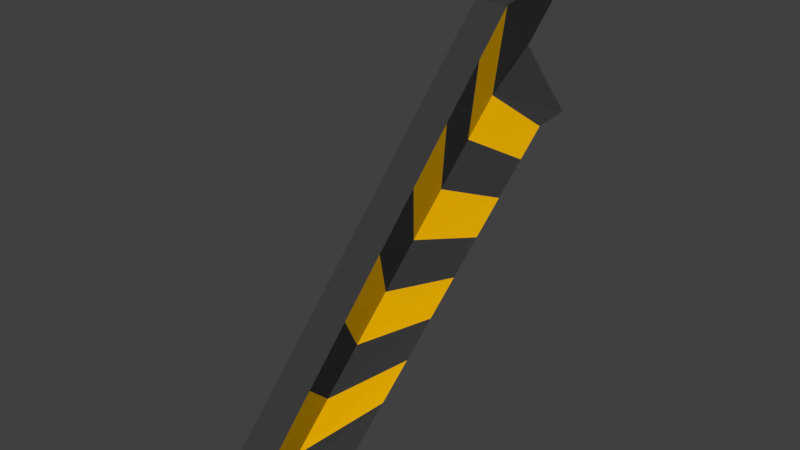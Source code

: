 # Source: road_fence_chunk_ascending.blend  (saved by Blender 2.78.0; exported with 4.5.12 LTS)
import bpy
from mathutils import Matrix  # noqa: F401  (used for matrix-valued properties, if any)

bpy.ops.wm.read_factory_settings(use_empty=True)
scene = bpy.context.scene
scene.name = 'Scene'

# ---- collections
col_collection_1 = bpy.data.collections.new('Collection 1'); scene.collection.children.link(col_collection_1)

# ---- materials (node trees are filled in below, after node groups)
mat_material = bpy.data.materials.new('Material')
mat_material.alpha_threshold = 0.0
mat_material.use_transparent_shadow = False
mat_material.roughness = 0.5
mat_material.line_color = (0.0, 0.0, 0.0, 1.0)
mat_black = bpy.data.materials.new('black')
mat_black.alpha_threshold = 0.0
mat_black.use_transparent_shadow = False
mat_black.diffuse_color = (0.04445, 0.04445, 0.04445, 1.0)
mat_black.roughness = 0.5
mat_material_001 = bpy.data.materials.new('Material.001')
mat_material_001.alpha_threshold = 0.0
mat_material_001.use_transparent_shadow = False
mat_material_001.diffuse_color = (0.8971, 0.4696, 0.0, 1.0)
mat_material_001.roughness = 0.5

# ---- material node trees

# ---- world
world_world = bpy.data.worlds.new('World'); scene.world = world_world
world_world.color = (0.05088, 0.05088, 0.05088)
world_world.use_sun_shadow = False
world_world.sun_shadow_jitter_overblur = 0.0
world_world.cycles.sampling_method = 'MANUAL'

# ---- meshes
me_cube_008 = bpy.data.meshes.new('Cube.008')
me_cube_008.from_pydata([(0.1688, 1.718, 0.4727), (-0.1126, 1.718, 0.4727), (0.1688, 1.718, 1.69), (-0.1126, 1.718, 1.69), (0.01602, 1.39, 1.081), (-0.1126, 1.39, 1.081), (0.1688, 1.384, 0.4464), (-0.1126, 1.384, 0.4464), (0.01602, 0.9312, 0.8004), (0.1688, 0.8527, 1.542), (-0.1126, 1.137, 0.9636), (-0.1126, 0.8527, 1.542), (0.1688, -0.8653, -1.423), (-0.1126, -0.8653, -1.423), (0.01602, -1.438, -1.42), (0.1688, -2.083, -1.424), (-0.1126, -1.438, -1.42), (-0.1126, -2.083, -1.424), (0.1688, 1.137, 0.2412), (0.1688, 0.8558, 0.007492), (0.1688, 0.5747, -0.2262), (0.1688, 0.2935, -0.4599), (0.1688, 0.01241, -0.6936), (0.1688, -0.2687, -0.9273), (0.1688, -0.5499, -1.161), (-0.1126, -0.5499, -1.161), (-0.1126, -0.2687, -0.9273), (-0.1126, 0.01241, -0.6936), (-0.1126, 0.2935, -0.4599), (-0.1126, 0.5747, -0.2262), (-0.1126, 0.8558, 0.007492), (-0.1126, 1.137, 0.2412), (-0.1126, -1.077, -1.086), (-0.1126, -0.7553, -0.7879), (-0.1126, -0.4333, -0.4899), (-0.1126, -0.1114, -0.1919), (-0.1126, 0.2105, 0.106), (-0.1126, 0.5324, 0.404), (-0.1126, 0.8544, 0.702), (-0.1126, 0.5305, 1.216), (-0.1126, 0.1636, 0.8455), (-0.1126, -0.2034, 0.4747), (-0.1126, -0.5703, 0.1039), (-0.1126, -0.9372, -0.2669), (-0.1126, -1.304, -0.6377), (-0.1126, -1.671, -1.008), (0.1688, -1.671, -1.008), (0.1688, -1.304, -0.6377), (0.1688, -0.9372, -0.2669), (0.1688, -0.5703, 0.1039), (0.1688, -0.2033, 0.4747), (0.1688, 0.1636, 0.8455), (0.1688, 0.5305, 1.216), (0.01602, -1.297, -1.256), (0.01602, -0.9753, -0.9583), (0.01602, -0.6534, -0.6603), (0.01602, -0.3315, -0.3623), (0.01602, -0.009536, -0.06433), (0.01602, 0.3124, 0.2336), (0.01602, 0.6343, 0.5316)], [], [(3, 5, 10, 11), (2, 3, 11, 9), (32, 25, 13, 16), (25, 24, 12, 13), (4, 2, 9, 8), (0, 4, 8, 6), (5, 1, 7, 10), (1, 0, 6, 7), (14, 15, 17, 16), (12, 14, 16, 13), (46, 45, 17, 15), (53, 46, 15, 14), (24, 53, 14, 12), (45, 32, 16, 17), (11, 10, 38, 39), (39, 38, 37, 40), (40, 37, 36, 41), (41, 36, 35, 42), (42, 35, 34, 43), (43, 34, 33, 44), (44, 33, 32, 45), (6, 8, 59, 18), (18, 59, 58, 19), (19, 58, 57, 20), (20, 57, 56, 21), (21, 56, 55, 22), (22, 55, 54, 23), (23, 54, 53, 24), (8, 9, 52, 59), (59, 52, 51, 58), (58, 51, 50, 57), (57, 50, 49, 56), (56, 49, 48, 55), (55, 48, 47, 54), (54, 47, 46, 53), (9, 11, 39, 52), (52, 39, 40, 51), (51, 40, 41, 50), (50, 41, 42, 49), (49, 42, 43, 48), (48, 43, 44, 47), (47, 44, 45, 46), (7, 6, 18, 31), (31, 18, 19, 30), (30, 19, 20, 29), (29, 20, 21, 28), (28, 21, 22, 27), (27, 22, 23, 26), (26, 23, 24, 25), (10, 7, 31, 38), (38, 31, 30, 37), (37, 30, 29, 36), (36, 29, 28, 35), (35, 28, 27, 34), (34, 27, 26, 33), (33, 26, 25, 32)])
me_cube_008.polygons.foreach_set('material_index', [1, 1, 1, 1, 1, 1, 1, 1, 1, 1, 1, 1, 1, 1, 1, 1, 1, 1, 1, 1, 1, 2, 1, 2, 1, 2, 1, 2, 2, 1, 2, 1, 2, 1, 2, 1, 1, 1, 1, 1, 1, 1, 1, 1, 1, 1, 1, 1, 1, 1, 1, 1, 1, 1, 1, 1])
me_cube_008.materials.append(mat_material)
me_cube_008.materials.append(mat_black)
me_cube_008.materials.append(mat_material_001)
me_cube_008.use_remesh_preserve_volume = False
me_cube_008.use_remesh_preserve_attributes = False
me_cube_008.use_mirror_vertex_groups = False
me_cube_008.update()

# ---- objects
ob_cube_003 = bpy.data.objects.new('Cube.003', me_cube_008)

# ---- transforms, parenting, visibility, modifiers, constraints
ob_cube_003.location = (0.0, 0.0, 0.0)
ob_cube_003.lock_rotations_4d = False
ob_cube_003.empty_display_type = 'ARROWS'
ob_cube_003.lineart.crease_threshold = 0.0

# ---- collection membership
col_collection_1.objects.link(ob_cube_003)

# ---- scene / render settings (as saved in the file)
scene.frame_start = 1; scene.frame_end = 250; scene.frame_set(1)
scene.render.engine = 'BLENDER_EEVEE_NEXT'
scene.render.resolution_percentage = 50
scene.render.dither_intensity = 0.0
scene.cycles.use_denoising = False
scene.cycles.samples = 128
scene.cycles.sampling_pattern = 'TABULATED_SOBOL'
scene.cycles.light_sampling_threshold = 0.0
scene.cycles.use_adaptive_sampling = False
scene.cycles.use_light_tree = False
scene.cycles.blur_glossy = 0.0
scene.cycles.sample_clamp_indirect = 0.0
scene.view_settings.view_transform = 'Standard'
bpy.context.view_layer.update()

# ---- added for rendering (the .blend has no active camera and no usable light): camera, sun
cam_auto = bpy.data.cameras.new('AutoCamera')
cam_auto.lens = 50.0
cam_auto.sensor_width = 36.0
cam_auto.clip_end = 1000.0
ob_auto_camera = bpy.data.objects.new('AutoCamera', cam_auto)
scene.collection.objects.link(ob_auto_camera)
ob_auto_camera.location = (4.58195, -5.64703, 3.77591)
ob_auto_camera.rotation_euler = (1.09748, -7.21219e-08, 0.694738)
scene.camera = ob_auto_camera
light_auto_sun = bpy.data.lights.new('AutoSun', 'SUN')
light_auto_sun.energy = 3.0
light_auto_sun.angle = 0.0523599
ob_auto_sun = bpy.data.objects.new('AutoSun', light_auto_sun)
scene.collection.objects.link(ob_auto_sun)
ob_auto_sun.rotation_euler = (0.872665, 0.174533, 0.523599)
bpy.context.view_layer.update()
